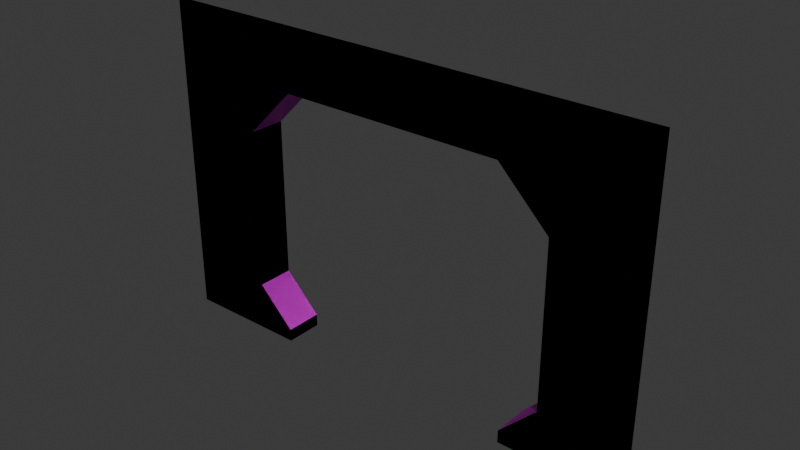 # Source: corridor_door_frame.blend  (saved by Blender 4.4.30; exported with 4.5.12 LTS)
import bpy
from mathutils import Matrix  # noqa: F401  (used for matrix-valued properties, if any)

bpy.ops.wm.read_factory_settings(use_empty=True)
scene = bpy.context.scene
scene.name = 'corridor_door_frame'

# ---- collections
col_corridor_door_frame = bpy.data.collections.new('corridor_door_frame'); scene.collection.children.link(col_corridor_door_frame)
col_corridor_door_frame_col = bpy.data.collections.new('corridor_door_frame_col'); col_corridor_door_frame.children.link(col_corridor_door_frame_col)

# ---- images (referenced by path relative to the original .blend; pixels are not part of the script)
import os
ASSET_DIR = os.environ.get("B2B_ASSET_DIR", "")  # directory of the original .blend (textures are referenced by path, not embedded)
HERE = os.path.dirname(os.path.abspath(__file__))  # packed textures are extracted next to this script under _unpacked/

def load_image(name, relpath, width, height, colorspace="sRGB"):
    """Load a texture the original file referenced (path relative to the .blend, or extracted next to this script)."""
    p = next((c for c in (os.path.join(HERE, relpath), os.path.join(ASSET_DIR, relpath)) if relpath and os.path.exists(c)), "")
    if p:
        img = bpy.data.images.load(p, check_existing=True)
        img.name = name
    else:  # same state as the original file: an image datablock whose file is absent (Cycles renders it pink)
        img = bpy.data.images.new(name, width, height)
        img.source = "FILE"
        img.filepath = "//" + (relpath or name)
    img.colorspace_settings.name = colorspace
    return img
img_grey_tg_png = load_image('grey_tg.png', 'grey_tg.png', 1024, 1024, 'sRGB')

# ---- materials (node trees are filled in below, after node groups)
mat_material = bpy.data.materials.new('Material')

# ---- material node trees
mat_material.use_nodes = True; mat_material.node_tree.nodes.clear()
_N = mat_material.node_tree.nodes; _L = mat_material.node_tree.links
n0 = _N.new('ShaderNodeBsdfPrincipled'); n0.name = 'Principled BSDF'; n0.location = (10, 300)
n1 = _N.new('ShaderNodeOutputMaterial'); n1.name = 'Material Output'; n1.location = (300, 300)
n2 = _N.new('ShaderNodeTexImage'); n2.name = 'Image Texture'; n2.location = (-280, 280)
n2.image = img_grey_tg_png
_L.new(n0.outputs[0], n1.inputs[0])
_L.new(n2.outputs[0], n0.inputs[0])
n1.is_active_output = True

# ---- world
world_world_001 = bpy.data.worlds.new('World.001'); scene.world = world_world_001
world_world_001.use_nodes = True; world_world_001.node_tree.nodes.clear()
_N = world_world_001.node_tree.nodes; _L = world_world_001.node_tree.links
n0 = _N.new('ShaderNodeOutputWorld'); n0.name = 'World Output'; n0.location = (300, 300)
n1 = _N.new('ShaderNodeBackground'); n1.name = 'Background'; n1.location = (10, 300)
n1.inputs[0].default_value = (0.05088, 0.05088, 0.05088, 1.0)
_L.new(n1.outputs[0], n0.inputs[0])
n0.is_active_output = True
world_world_001.color = (0.05088, 0.05088, 0.05088)
world_world_001.sun_shadow_jitter_overblur = 0.0

# ---- meshes
me_corridor_0_struct_017 = bpy.data.meshes.new('corridor_0_struct.017')
me_corridor_0_struct_017.from_pydata([(1.3, -0.3, 0.3), (-2.0, -0.3, 0.3), (-2.0, -0.3, 0.0), (-1.0, -0.3, 0.0), (-1.0, -1.192e-07, 0.0), (-2.0, -0.3, -0.1), (-1.0, -0.3, -0.1), (-1.0, -1.192e-07, -0.1), (-1.3, -1.192e-07, 0.3), (-1.3, -0.3, 0.3), (2.0, -0.3, 0.0), (1.0, -0.3, 0.0), (1.0, -1.192e-07, 0.0), (2.0, -0.3, -0.1), (1.0, -0.3, -0.1), (1.0, -1.192e-07, -0.1), (2.0, -0.3, 0.3), (1.3, -1.192e-07, 0.3)], [], [(4, 3, 6, 7), (3, 2, 5, 6), (3, 9, 1, 2), (4, 8, 9, 3), (12, 15, 14, 11), (11, 14, 13, 10), (11, 10, 16, 0), (12, 11, 0, 17)])
_uv = me_corridor_0_struct_017.uv_layers.new(name='UVMap')
_uv.uv.foreach_set('vector', [-1.192e-07, 0.0, -0.3, 0.0, -0.3, -0.1, -1.192e-07, -0.1, -1.0, 0.0, -2.0, 0.0, -2.0, -0.1, -1.0, -0.1, -1.0, 0.0, -1.3, 0.3, -2.0, 0.3, -2.0, 0.0, -1.0, -1.192e-07, -1.3, -1.192e-07, -1.3, -0.3, -1.0, -0.3, 1.192e-07, 0.0, 1.192e-07, -0.1, 0.3, -0.1, 0.3, 0.0, 1.0, 0.0, 1.0, -0.1, 2.0, -0.1, 2.0, 0.0, 1.0, 0.0, 2.0, 0.0, 2.0, 0.3, 1.3, 0.3, 1.0, -1.192e-07, 1.0, -0.3, 1.3, -0.3, 1.3, -1.192e-07])
me_corridor_0_struct_017.materials.append(mat_material)
me_corridor_0_struct_017.update()
me_corridor_0_struct_002 = bpy.data.meshes.new('corridor_0_struct.002')
me_corridor_0_struct_002.from_pydata([(-2.0, -0.3, 2.0), (-0.9, -0.3, 2.0), (-2.0, -0.3, 2.5), (-0.9, -0.3, 2.5), (-2.0, -0.3, 1.6), (-0.9, -1.192e-07, 2.0), (-1.3, -1.192e-07, 1.6), (-1.3, -0.3, 1.6)], [], [(6, 5, 1, 7), (7, 1, 0, 4), (0, 1, 3, 2)])
_uv = me_corridor_0_struct_002.uv_layers.new(name='UVMap')
_uv.uv.foreach_set('vector', [-1.192e-07, 1.6, -1.192e-07, 2.0, -0.3, 2.0, -0.3, 1.6, -1.3, 1.6, -0.9, 2.0, -2.0, 2.0, -2.0, 1.6, -2.0, 2.0, -0.9, 2.0, -0.9, 2.5, -2.0, 2.5])
me_corridor_0_struct_002.materials.append(mat_material)
me_corridor_0_struct_002.update()
me_corridor_0_struct_008 = bpy.data.meshes.new('corridor_0_struct.008')
me_corridor_0_struct_008.from_pydata([(-0.9, -0.3, 2.0), (-0.9, -0.3, 2.5), (-0.9, -1.192e-07, 2.0), (0.9, -0.3, 2.5), (0.9, -0.3, 2.0), (0.9, -1.192e-07, 2.0)], [], [(0, 2, 5, 4), (1, 0, 4, 3)])
_uv = me_corridor_0_struct_008.uv_layers.new(name='UVMap')
_uv.uv.foreach_set('vector', [0.9, -0.3, 0.9, -1.192e-07, -0.9, -1.192e-07, -0.9, -0.3, -0.9, 2.5, -0.9, 2.0, 0.9, 2.0, 0.9, 2.5])
me_corridor_0_struct_008.materials.append(mat_material)
me_corridor_0_struct_008.update()
me_corridor_0_struct_009 = bpy.data.meshes.new('corridor_0_struct.009')
me_corridor_0_struct_009.from_pydata([(0.9, -0.3, 2.5), (1.3, -0.3, 1.6), (2.0, -0.3, 2.0), (0.9, -0.3, 2.0), (0.9, -1.192e-07, 2.0), (2.0, -0.3, 2.5), (2.0, -0.3, 1.6), (1.3, -1.192e-07, 1.6)], [], [(7, 1, 3, 4), (1, 6, 2, 3), (2, 5, 0, 3)])
_uv = me_corridor_0_struct_009.uv_layers.new(name='UVMap')
_uv.uv.foreach_set('vector', [1.192e-07, 1.6, 0.3, 1.6, 0.3, 2.0, 1.192e-07, 2.0, 1.3, 1.6, 2.0, 1.6, 2.0, 2.0, 0.9, 2.0, 2.0, 2.0, 2.0, 2.5, 0.9, 2.5, 0.9, 2.0])
me_corridor_0_struct_009.materials.append(mat_material)
me_corridor_0_struct_009.update()
me_corridor_0_struct_010 = bpy.data.meshes.new('corridor_0_struct.010')
me_corridor_0_struct_010.from_pydata([(1.3, -0.3, 0.3), (1.3, -0.3, 1.6), (2.0, -0.3, 1.6), (1.3, -1.192e-07, 1.6), (2.0, -0.3, 0.3), (1.3, -1.192e-07, 0.3)], [], [(0, 4, 2, 1), (5, 0, 1, 3)])
_uv = me_corridor_0_struct_010.uv_layers.new(name='UVMap')
_uv.uv.foreach_set('vector', [1.3, 0.3, 2.0, 0.3, 2.0, 1.6, 1.3, 1.6, 1.192e-07, 0.3, 0.3, 0.3, 0.3, 1.6, 1.192e-07, 1.6])
me_corridor_0_struct_010.materials.append(mat_material)
me_corridor_0_struct_010.update()
me_corridor_0_struct_011 = bpy.data.meshes.new('corridor_0_struct.011')
me_corridor_0_struct_011.from_pydata([(-2.0, -0.3, 1.6), (-2.0, -0.3, 0.3), (-1.3, -1.192e-07, 1.6), (-1.3, -0.3, 1.6), (-1.3, -1.192e-07, 0.3), (-1.3, -0.3, 0.3)], [], [(5, 3, 0, 1), (4, 2, 3, 5)])
_uv = me_corridor_0_struct_011.uv_layers.new(name='UVMap')
_uv.uv.foreach_set('vector', [-1.3, 0.3, -1.3, 1.6, -2.0, 1.6, -2.0, 0.3, -1.192e-07, 0.3, -1.192e-07, 1.6, -0.3, 1.6, -0.3, 0.3])
me_corridor_0_struct_011.materials.append(mat_material)
me_corridor_0_struct_011.update()
me_corridor_0_struct_021 = bpy.data.meshes.new('corridor_0_struct.021')
me_corridor_0_struct_021.from_pydata([(-0.9, -0.3, 2.0), (-0.9, -1.192e-07, 2.0), (-0.9, -0.3, 2.5), (0.9, -0.3, 2.0), (0.9, -0.3, 2.5), (0.9, 1.192e-07, 2.0)], [], [(0, 1, 5, 3), (2, 0, 3, 4)])
_uv = me_corridor_0_struct_021.uv_layers.new(name='UVMap')
_uv.uv.foreach_set('vector', [0.625, 0.75, 0.625, 0.5, 0.625, 0.5, 0.625, 0.75, 0.625, 0.75, 0.625, 0.75, 0.625, 0.75, 0.625, 0.75])
me_corridor_0_struct_021.update()
me_corridor_0_struct_007 = bpy.data.meshes.new('corridor_0_struct.007')
me_corridor_0_struct_007.from_pydata([(2.0, -0.3, 0.3), (1.3, -1.192e-07, 0.3), (1.3, -0.3, 0.3), (2.0, -0.3, 1.6), (1.3, -1.192e-07, 1.6), (1.3, -0.3, 1.6)], [], [(2, 0, 3, 5), (1, 2, 5, 4)])
_uv = me_corridor_0_struct_007.uv_layers.new(name='UVMap')
_uv.uv.foreach_set('vector', [0.5, 0.75, 0.5, 1.0, 0.6053, 1.0, 0.6053, 0.75, 0.5, 0.5, 0.5, 0.75, 0.6053, 0.75, 0.6053, 0.5])
me_corridor_0_struct_007.update()
me_corridor_0_struct_006 = bpy.data.meshes.new('corridor_0_struct.006')
me_corridor_0_struct_006.from_pydata([(-2.0, -0.3, 0.3), (-1.3, -1.192e-07, 0.3), (-1.3, -0.3, 0.3), (-2.0, -0.3, 1.6), (-1.3, -1.192e-07, 1.6), (-1.3, -0.3, 1.6)], [], [(2, 5, 3, 0), (1, 4, 5, 2)])
_uv = me_corridor_0_struct_006.uv_layers.new(name='UVMap')
_uv.uv.foreach_set('vector', [0.5, 0.75, 0.6053, 0.75, 0.6053, 1.0, 0.5, 1.0, 0.5, 0.5, 0.6053, 0.5, 0.6053, 0.75, 0.5, 0.75])
me_corridor_0_struct_006.update()
me_corridor_0_struct_005 = bpy.data.meshes.new('corridor_0_struct.005')
me_corridor_0_struct_005.from_pydata([(-0.9, 1.192e-07, 2.0), (-2.0, -0.3, 2.0), (-0.9, -0.3, 2.0), (-2.0, -0.3, 2.5), (-0.9, -0.3, 2.5), (-2.0, -0.3, 1.6), (-1.3, -1.192e-07, 1.6), (-1.3, -0.3, 1.6)], [], [(6, 0, 2, 7), (7, 2, 1, 5), (1, 2, 4, 3)])
_uv = me_corridor_0_struct_005.uv_layers.new(name='UVMap')
_uv.uv.foreach_set('vector', [0.6053, 0.5, 0.625, 0.5, 0.625, 0.75, 0.6053, 0.75, 0.6053, 0.75, 0.625, 0.75, 0.625, 1.0, 0.6053, 1.0, 0.625, 1.0, 0.625, 0.75, 0.625, 0.75, 0.625, 1.0])
me_corridor_0_struct_005.update()
me_corridor_0_struct_004 = bpy.data.meshes.new('corridor_0_struct.004')
me_corridor_0_struct_004.from_pydata([(-2.0, -0.3, 0.0), (-1.0, -0.3, 0.0), (-1.0, -1.192e-07, 0.0), (-2.0, -0.3, -0.1), (-1.0, -0.3, -0.1), (-1.0, -1.192e-07, -0.1), (-2.0, -0.3, 0.3), (-1.3, -1.192e-07, 0.3), (-1.3, -0.3, 0.3)], [], [(2, 1, 4, 5), (1, 0, 3, 4), (1, 8, 6, 0), (2, 7, 8, 1)])
_uv = me_corridor_0_struct_004.uv_layers.new(name='UVMap')
_uv.uv.foreach_set('vector', [0.375, 0.5, 0.375, 0.75, 0.375, 0.75, 0.375, 0.5, 0.375, 0.75, 0.375, 1.0, 0.375, 1.0, 0.375, 0.75, 0.375, 0.75, 0.5, 0.75, 0.5, 1.0, 0.375, 1.0, 0.375, 0.5, 0.5, 0.5, 0.5, 0.75, 0.375, 0.75])
me_corridor_0_struct_004.update()
me_corridor_0_struct_003 = bpy.data.meshes.new('corridor_0_struct.003')
me_corridor_0_struct_003.from_pydata([(2.0, -0.3, 2.0), (0.9, -0.3, 2.0), (0.9, -1.192e-07, 2.0), (2.0, -0.3, 2.5), (0.9, -0.3, 2.5), (2.0, -0.3, 1.6), (1.3, -1.192e-07, 1.6), (1.3, -0.3, 1.6)], [], [(6, 7, 1, 2), (7, 5, 0, 1), (0, 3, 4, 1)])
_uv = me_corridor_0_struct_003.uv_layers.new(name='UVMap')
_uv.uv.foreach_set('vector', [0.6053, 0.5, 0.6053, 0.75, 0.625, 0.75, 0.625, 0.5, 0.6053, 0.75, 0.6053, 1.0, 0.625, 1.0, 0.625, 0.75, 0.625, 1.0, 0.625, 1.0, 0.625, 0.75, 0.625, 0.75])
me_corridor_0_struct_003.update()
me_corridor_0_struct_001 = bpy.data.meshes.new('corridor_0_struct.001')
me_corridor_0_struct_001.from_pydata([(2.0, -0.3, 0.0), (1.0, -0.3, 0.0), (1.0, -1.192e-07, 0.0), (2.0, -0.3, -0.1), (1.0, -0.3, -0.1), (1.0, -1.192e-07, -0.1), (2.0, -0.3, 0.3), (1.3, -1.192e-07, 0.3), (1.3, -0.3, 0.3)], [], [(2, 5, 4, 1), (1, 4, 3, 0), (1, 0, 6, 8), (2, 1, 8, 7)])
_uv = me_corridor_0_struct_001.uv_layers.new(name='UVMap')
_uv.uv.foreach_set('vector', [0.375, 0.5, 0.375, 0.5, 0.375, 0.75, 0.375, 0.75, 0.375, 0.75, 0.375, 0.75, 0.375, 1.0, 0.375, 1.0, 0.375, 0.75, 0.375, 1.0, 0.5, 1.0, 0.5, 0.75, 0.375, 0.5, 0.375, 0.75, 0.5, 0.75, 0.5, 0.5])
me_corridor_0_struct_001.update()

# ---- objects
ob_corridor_door = bpy.data.objects.new('corridor_door', None)
ob_corridor_0_struct_003 = bpy.data.objects.new('corridor_0_struct.003', me_corridor_0_struct_017)
ob_corridor_0_struct_001 = bpy.data.objects.new('corridor_0_struct.001', me_corridor_0_struct_002)
ob_corridor_0_struct_002 = bpy.data.objects.new('corridor_0_struct.002', me_corridor_0_struct_008)
ob_corridor_0_struct_004 = bpy.data.objects.new('corridor_0_struct.004', me_corridor_0_struct_009)
ob_corridor_0_struct_005 = bpy.data.objects.new('corridor_0_struct.005', me_corridor_0_struct_010)
ob_corridor_0_struct_006 = bpy.data.objects.new('corridor_0_struct.006', me_corridor_0_struct_011)
ob_corridor_0_struct_convcolonly = bpy.data.objects.new('corridor_0_struct-convcolonly', me_corridor_0_struct_021)
ob_corridor_0_struct_001_convcolonly = bpy.data.objects.new('corridor_0_struct.001-convcolonly', me_corridor_0_struct_007)
ob_corridor_0_struct_002_convcolonly = bpy.data.objects.new('corridor_0_struct.002-convcolonly', me_corridor_0_struct_006)
ob_corridor_0_struct_003_convcolonly = bpy.data.objects.new('corridor_0_struct.003-convcolonly', me_corridor_0_struct_005)
ob_corridor_0_struct_004_convcolonly = bpy.data.objects.new('corridor_0_struct.004-convcolonly', me_corridor_0_struct_004)
ob_corridor_0_struct_005_convcolonly = bpy.data.objects.new('corridor_0_struct.005-convcolonly', me_corridor_0_struct_003)
ob_corridor_0_struct_006_convcolonly = bpy.data.objects.new('corridor_0_struct.006-convcolonly', me_corridor_0_struct_001)

# ---- transforms, parenting, visibility, modifiers, constraints
ob_corridor_door.location = (0.0, 0.0, 0.0)
ob_corridor_0_struct_003.location = (0.0, 0.0, 0.0)
ob_corridor_0_struct_001.location = (0.0, 0.0, 0.0)
ob_corridor_0_struct_002.location = (0.0, 0.0, 0.0)
ob_corridor_0_struct_004.location = (0.0, 0.0, 0.0)
ob_corridor_0_struct_005.location = (0.0, 0.0, 0.0)
ob_corridor_0_struct_006.location = (0.0, 0.0, 0.0)
ob_corridor_0_struct_convcolonly.location = (0.0, 0.0, 0.0)
ob_corridor_0_struct_001_convcolonly.location = (0.0, 0.0, 0.0)
ob_corridor_0_struct_002_convcolonly.location = (0.0, 0.0, 0.0)
ob_corridor_0_struct_003_convcolonly.location = (0.0, 0.0, 0.0)
ob_corridor_0_struct_004_convcolonly.location = (0.0, 0.0, 0.0)
ob_corridor_0_struct_005_convcolonly.location = (0.0, 0.0, 0.0)
ob_corridor_0_struct_006_convcolonly.location = (0.0, 0.0, 0.0)

# ---- collection membership
col_corridor_door_frame.objects.link(ob_corridor_door)
col_corridor_door_frame.objects.link(ob_corridor_0_struct_003)
col_corridor_door_frame.objects.link(ob_corridor_0_struct_001)
col_corridor_door_frame.objects.link(ob_corridor_0_struct_002)
col_corridor_door_frame.objects.link(ob_corridor_0_struct_004)
col_corridor_door_frame.objects.link(ob_corridor_0_struct_005)
col_corridor_door_frame.objects.link(ob_corridor_0_struct_006)
col_corridor_door_frame_col.objects.link(ob_corridor_0_struct_convcolonly)
col_corridor_door_frame_col.objects.link(ob_corridor_0_struct_001_convcolonly)
col_corridor_door_frame_col.objects.link(ob_corridor_0_struct_002_convcolonly)
col_corridor_door_frame_col.objects.link(ob_corridor_0_struct_003_convcolonly)
col_corridor_door_frame_col.objects.link(ob_corridor_0_struct_004_convcolonly)
col_corridor_door_frame_col.objects.link(ob_corridor_0_struct_005_convcolonly)
col_corridor_door_frame_col.objects.link(ob_corridor_0_struct_006_convcolonly)

# ---- scene / render settings (as saved in the file)
scene.frame_start = 1; scene.frame_end = 250; scene.frame_set(1)
scene.render.engine = 'BLENDER_EEVEE_NEXT'
bpy.context.view_layer.update()

# ---- added for rendering (the .blend has no active camera and no usable light): camera, sun
cam_auto = bpy.data.cameras.new('AutoCamera')
cam_auto.lens = 50.0
cam_auto.sensor_width = 36.0
cam_auto.clip_end = 1000.0
ob_auto_camera = bpy.data.objects.new('AutoCamera', cam_auto)
scene.collection.objects.link(ob_auto_camera)
ob_auto_camera.location = (4.42273, -5.45727, 4.73818)
ob_auto_camera.rotation_euler = (1.09748, -7.21219e-08, 0.694738)
scene.camera = ob_auto_camera
light_auto_sun = bpy.data.lights.new('AutoSun', 'SUN')
light_auto_sun.energy = 3.0
light_auto_sun.angle = 0.0523599
ob_auto_sun = bpy.data.objects.new('AutoSun', light_auto_sun)
scene.collection.objects.link(ob_auto_sun)
ob_auto_sun.rotation_euler = (0.872665, 0.174533, 0.523599)
bpy.context.view_layer.update()
